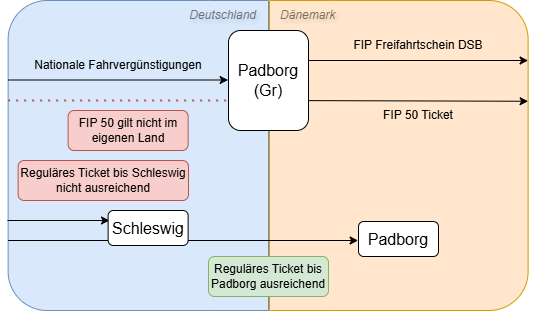

The diagram above was exported from draw.io. Its source (the exported page's mxGraphModel, read from the mxfile embedded in the PNG):
<mxGraphModel dx="692" dy="665" grid="1" gridSize="10" guides="1" tooltips="1" connect="1" arrows="1" fold="1" page="1" pageScale="1" pageWidth="850" pageHeight="1100" math="0" shadow="0">
  <root>
    <mxCell id="0" />
    <mxCell id="1" parent="0" />
    <mxCell id="4" value="" style="rounded=1;whiteSpace=wrap;html=1;fillColor=#ffe6cc;strokeColor=#d79b00;spacingLeft=20;fontStyle=2;textOpacity=50;textShadow=1;spacingTop=0;verticalAlign=top;align=left;spacingRight=0;" parent="1" vertex="1">
      <mxGeometry x="379.62" y="360" width="260" height="310" as="geometry" />
    </mxCell>
    <mxCell id="64" value="" style="shape=partialRectangle;whiteSpace=wrap;html=1;bottom=1;right=1;left=1;top=0;fillColor=#ffe6cc;routingCenterX=-0.5;rotation=90;strokeColor=#d79b00;textDirection=vertical-lr;align=right;verticalAlign=bottom;spacing=10;textOpacity=50;" vertex="1" parent="1">
      <mxGeometry x="256" y="485" width="310" height="60" as="geometry" />
    </mxCell>
    <mxCell id="3" value="" style="rounded=1;whiteSpace=wrap;html=1;fillColor=#dae8fc;strokeColor=#6c8ebf;horizontal=1;verticalAlign=top;align=right;fontStyle=2;spacingRight=20;textShadow=1;labelBorderColor=none;labelBackgroundColor=none;textOpacity=50;spacingTop=0;spacingLeft=0;" parent="1" vertex="1">
      <mxGeometry x="119.62" y="360" width="260" height="310" as="geometry" />
    </mxCell>
    <mxCell id="63" value="" style="shape=partialRectangle;whiteSpace=wrap;html=1;bottom=1;right=1;left=1;top=0;fillColor=#dae8fc;routingCenterX=-0.5;rotation=-90;strokeColor=#6c8ebf;textDirection=vertical-lr;align=right;verticalAlign=bottom;spacing=10;textOpacity=50;" vertex="1" parent="1">
      <mxGeometry x="195" y="485" width="310" height="60" as="geometry" />
    </mxCell>
    <mxCell id="8" value="" style="endArrow=classic;html=1;" parent="1" edge="1">
      <mxGeometry width="50" height="50" relative="1" as="geometry">
        <mxPoint x="379.62" y="460" as="sourcePoint" />
        <mxPoint x="639.62" y="460.7618931361608" as="targetPoint" />
      </mxGeometry>
    </mxCell>
    <mxCell id="11" value="FIP Freifahrtschein DSB" style="text;html=1;align=center;verticalAlign=middle;whiteSpace=wrap;rounded=0;" parent="1" vertex="1">
      <mxGeometry x="419.62" y="390" width="220" height="30" as="geometry" />
    </mxCell>
    <mxCell id="13" value="FIP 50 Ticket" style="text;html=1;align=center;verticalAlign=middle;whiteSpace=wrap;rounded=0;" parent="1" vertex="1">
      <mxGeometry x="419.62" y="460" width="220" height="30" as="geometry" />
    </mxCell>
    <mxCell id="14" value="" style="endArrow=classic;html=1;" parent="1" edge="1">
      <mxGeometry width="50" height="50" relative="1" as="geometry">
        <mxPoint x="379.62" y="420" as="sourcePoint" />
        <mxPoint x="639.62" y="420" as="targetPoint" />
      </mxGeometry>
    </mxCell>
    <mxCell id="15" value="" style="endArrow=none;dashed=1;html=1;dashPattern=1 3;strokeWidth=2;fillColor=#f8cecc;strokeColor=#b85450;" parent="1" edge="1">
      <mxGeometry width="50" height="50" relative="1" as="geometry">
        <mxPoint x="119.62" y="460" as="sourcePoint" />
        <mxPoint x="339.62" y="460" as="targetPoint" />
      </mxGeometry>
    </mxCell>
    <mxCell id="2" value="Padborg &lt;br&gt;(Gr)" style="rounded=1;whiteSpace=wrap;html=1;fontSize=16;" parent="1" vertex="1">
      <mxGeometry x="340" y="390" width="80" height="100" as="geometry" />
    </mxCell>
    <mxCell id="29" value="FIP 50 gilt nicht im eigenen Land" style="rounded=1;whiteSpace=wrap;html=1;fillColor=#f8cecc;strokeColor=#b85450;textShadow=0;" parent="1" vertex="1">
      <mxGeometry x="179.62" y="470" width="120" height="40" as="geometry" />
    </mxCell>
    <mxCell id="45" value="Padborg" style="rounded=1;whiteSpace=wrap;html=1;fontSize=16;" parent="1" vertex="1">
      <mxGeometry x="470" y="581" width="80" height="35" as="geometry" />
    </mxCell>
    <mxCell id="52" value="Reguläres Ticket bis Schleswig nicht ausreichend" style="rounded=1;whiteSpace=wrap;html=1;fillColor=#f8cecc;strokeColor=#b85450;" parent="1" vertex="1">
      <mxGeometry x="129.62" y="520" width="170.38" height="40" as="geometry" />
    </mxCell>
    <mxCell id="53" value="Reguläres Ticket bis Padborg ausreichend" style="rounded=1;whiteSpace=wrap;html=1;fillColor=#d5e8d4;strokeColor=#82b366;" parent="1" vertex="1">
      <mxGeometry x="320" y="616" width="120" height="40" as="geometry" />
    </mxCell>
    <mxCell id="57" value="" style="endArrow=classic;html=1;" parent="1" edge="1">
      <mxGeometry width="50" height="50" relative="1" as="geometry">
        <mxPoint x="119" y="580" as="sourcePoint" />
        <mxPoint x="221" y="580" as="targetPoint" />
      </mxGeometry>
    </mxCell>
    <mxCell id="58" value="" style="endArrow=classic;html=1;" parent="1" edge="1">
      <mxGeometry width="50" height="50" relative="1" as="geometry">
        <mxPoint x="119.62" y="600" as="sourcePoint" />
        <mxPoint x="469.62" y="600" as="targetPoint" />
      </mxGeometry>
    </mxCell>
    <mxCell id="30" value="Schleswig" style="rounded=1;whiteSpace=wrap;html=1;fontSize=16;" parent="1" vertex="1">
      <mxGeometry x="219.62" y="570" width="80" height="35" as="geometry" />
    </mxCell>
    <mxCell id="60" value="" style="endArrow=classic;html=1;" parent="1" edge="1">
      <mxGeometry width="50" height="50" relative="1" as="geometry">
        <mxPoint x="119.62" y="439.5" as="sourcePoint" />
        <mxPoint x="339.62" y="439.5" as="targetPoint" />
      </mxGeometry>
    </mxCell>
    <mxCell id="62" value="Nationale Fahrvergünstigungen" style="text;html=1;align=center;verticalAlign=middle;whiteSpace=wrap;rounded=0;" parent="1" vertex="1">
      <mxGeometry x="119.62" y="410" width="220.38" height="30" as="geometry" />
    </mxCell>
    <mxCell id="66" value="Dänemark" style="text;html=1;align=left;verticalAlign=middle;whiteSpace=wrap;rounded=0;opacity=50;textOpacity=50;fontStyle=2;textShadow=1;spacingLeft=10;" vertex="1" parent="1">
      <mxGeometry x="379.62" y="360" width="100" height="30" as="geometry" />
    </mxCell>
    <mxCell id="67" value="Deutschland" style="text;html=1;align=right;verticalAlign=middle;whiteSpace=wrap;rounded=0;opacity=50;textOpacity=50;fontStyle=2;textShadow=1;spacingRight=10;" vertex="1" parent="1">
      <mxGeometry x="279.62" y="360" width="100" height="30" as="geometry" />
    </mxCell>
  </root>
</mxGraphModel>